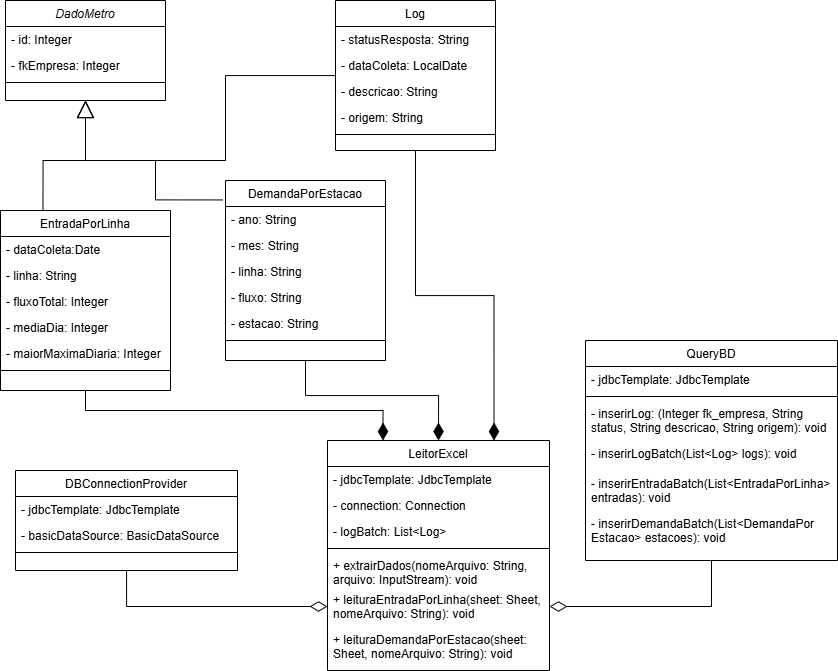

The diagram above was exported from draw.io. Its source (the exported page's mxGraphModel, read from the mxfile embedded in the PNG):
<mxGraphModel dx="1342" dy="734" grid="1" gridSize="10" guides="1" tooltips="1" connect="1" arrows="1" fold="1" page="1" pageScale="1" pageWidth="1169" pageHeight="827" math="0" shadow="0">
  <root>
    <mxCell id="WIyWlLk6GJQsqaUBKTNV-0" />
    <mxCell id="WIyWlLk6GJQsqaUBKTNV-1" parent="WIyWlLk6GJQsqaUBKTNV-0" />
    <mxCell id="zkfFHV4jXpPFQw0GAbJ--0" value="DadoMetro" style="swimlane;fontStyle=2;align=center;verticalAlign=top;childLayout=stackLayout;horizontal=1;startSize=26;horizontalStack=0;resizeParent=1;resizeLast=0;collapsible=1;marginBottom=0;rounded=0;shadow=0;strokeWidth=1;" parent="WIyWlLk6GJQsqaUBKTNV-1" vertex="1">
      <mxGeometry x="40" y="40" width="160" height="100" as="geometry">
        <mxRectangle x="230" y="140" width="160" height="26" as="alternateBounds" />
      </mxGeometry>
    </mxCell>
    <mxCell id="zkfFHV4jXpPFQw0GAbJ--1" value="- id: Integer" style="text;align=left;verticalAlign=top;spacingLeft=4;spacingRight=4;overflow=hidden;rotatable=0;points=[[0,0.5],[1,0.5]];portConstraint=eastwest;" parent="zkfFHV4jXpPFQw0GAbJ--0" vertex="1">
      <mxGeometry y="26" width="160" height="26" as="geometry" />
    </mxCell>
    <mxCell id="zkfFHV4jXpPFQw0GAbJ--2" value="- fkEmpresa: Integer " style="text;align=left;verticalAlign=top;spacingLeft=4;spacingRight=4;overflow=hidden;rotatable=0;points=[[0,0.5],[1,0.5]];portConstraint=eastwest;rounded=0;shadow=0;html=0;" parent="zkfFHV4jXpPFQw0GAbJ--0" vertex="1">
      <mxGeometry y="52" width="160" height="26" as="geometry" />
    </mxCell>
    <mxCell id="zkfFHV4jXpPFQw0GAbJ--4" value="" style="line;html=1;strokeWidth=1;align=left;verticalAlign=middle;spacingTop=-1;spacingLeft=3;spacingRight=3;rotatable=0;labelPosition=right;points=[];portConstraint=eastwest;" parent="zkfFHV4jXpPFQw0GAbJ--0" vertex="1">
      <mxGeometry y="78" width="160" height="8" as="geometry" />
    </mxCell>
    <mxCell id="E6nP4aVr0ODkEAKLFvJ6-62" style="edgeStyle=orthogonalEdgeStyle;rounded=0;orthogonalLoop=1;jettySize=auto;html=1;entryX=0.5;entryY=1;entryDx=0;entryDy=0;endSize=15;endArrow=block;endFill=0;exitX=0.25;exitY=0;exitDx=0;exitDy=0;" edge="1" parent="WIyWlLk6GJQsqaUBKTNV-1" source="zkfFHV4jXpPFQw0GAbJ--6" target="zkfFHV4jXpPFQw0GAbJ--0">
      <mxGeometry relative="1" as="geometry" />
    </mxCell>
    <mxCell id="E6nP4aVr0ODkEAKLFvJ6-68" style="edgeStyle=orthogonalEdgeStyle;rounded=0;orthogonalLoop=1;jettySize=auto;html=1;entryX=0.25;entryY=0;entryDx=0;entryDy=0;exitX=0.5;exitY=1;exitDx=0;exitDy=0;endArrow=diamondThin;endFill=1;endSize=15;" edge="1" parent="WIyWlLk6GJQsqaUBKTNV-1" source="zkfFHV4jXpPFQw0GAbJ--6" target="zkfFHV4jXpPFQw0GAbJ--17">
      <mxGeometry relative="1" as="geometry" />
    </mxCell>
    <mxCell id="zkfFHV4jXpPFQw0GAbJ--6" value="EntradaPorLinha" style="swimlane;fontStyle=0;align=center;verticalAlign=top;childLayout=stackLayout;horizontal=1;startSize=26;horizontalStack=0;resizeParent=1;resizeLast=0;collapsible=1;marginBottom=0;rounded=0;shadow=0;strokeWidth=1;" parent="WIyWlLk6GJQsqaUBKTNV-1" vertex="1">
      <mxGeometry x="35" y="250" width="170" height="180" as="geometry">
        <mxRectangle x="130" y="380" width="160" height="26" as="alternateBounds" />
      </mxGeometry>
    </mxCell>
    <mxCell id="zkfFHV4jXpPFQw0GAbJ--7" value="- dataColeta:Date" style="text;align=left;verticalAlign=top;spacingLeft=4;spacingRight=4;overflow=hidden;rotatable=0;points=[[0,0.5],[1,0.5]];portConstraint=eastwest;" parent="zkfFHV4jXpPFQw0GAbJ--6" vertex="1">
      <mxGeometry y="26" width="170" height="26" as="geometry" />
    </mxCell>
    <mxCell id="zkfFHV4jXpPFQw0GAbJ--8" value="- linha: String" style="text;align=left;verticalAlign=top;spacingLeft=4;spacingRight=4;overflow=hidden;rotatable=0;points=[[0,0.5],[1,0.5]];portConstraint=eastwest;rounded=0;shadow=0;html=0;" parent="zkfFHV4jXpPFQw0GAbJ--6" vertex="1">
      <mxGeometry y="52" width="170" height="26" as="geometry" />
    </mxCell>
    <mxCell id="E6nP4aVr0ODkEAKLFvJ6-23" value="- fluxoTotal: Integer" style="text;align=left;verticalAlign=top;spacingLeft=4;spacingRight=4;overflow=hidden;rotatable=0;points=[[0,0.5],[1,0.5]];portConstraint=eastwest;rounded=0;shadow=0;html=0;" vertex="1" parent="zkfFHV4jXpPFQw0GAbJ--6">
      <mxGeometry y="78" width="170" height="26" as="geometry" />
    </mxCell>
    <mxCell id="E6nP4aVr0ODkEAKLFvJ6-22" value="- mediaDia: Integer" style="text;align=left;verticalAlign=top;spacingLeft=4;spacingRight=4;overflow=hidden;rotatable=0;points=[[0,0.5],[1,0.5]];portConstraint=eastwest;rounded=0;shadow=0;html=0;" vertex="1" parent="zkfFHV4jXpPFQw0GAbJ--6">
      <mxGeometry y="104" width="170" height="26" as="geometry" />
    </mxCell>
    <mxCell id="E6nP4aVr0ODkEAKLFvJ6-21" value="- maiorMaximaDiaria: Integer" style="text;align=left;verticalAlign=top;spacingLeft=4;spacingRight=4;overflow=hidden;rotatable=0;points=[[0,0.5],[1,0.5]];portConstraint=eastwest;rounded=0;shadow=0;html=0;" vertex="1" parent="zkfFHV4jXpPFQw0GAbJ--6">
      <mxGeometry y="130" width="170" height="26" as="geometry" />
    </mxCell>
    <mxCell id="zkfFHV4jXpPFQw0GAbJ--9" value="" style="line;html=1;strokeWidth=1;align=left;verticalAlign=middle;spacingTop=-1;spacingLeft=3;spacingRight=3;rotatable=0;labelPosition=right;points=[];portConstraint=eastwest;" parent="zkfFHV4jXpPFQw0GAbJ--6" vertex="1">
      <mxGeometry y="156" width="170" height="8" as="geometry" />
    </mxCell>
    <mxCell id="E6nP4aVr0ODkEAKLFvJ6-64" style="edgeStyle=orthogonalEdgeStyle;rounded=0;orthogonalLoop=1;jettySize=auto;html=1;entryX=0.5;entryY=1;entryDx=0;entryDy=0;exitX=-0.018;exitY=0.108;exitDx=0;exitDy=0;exitPerimeter=0;endSize=15;endArrow=block;endFill=0;" edge="1" parent="WIyWlLk6GJQsqaUBKTNV-1" source="zkfFHV4jXpPFQw0GAbJ--13" target="zkfFHV4jXpPFQw0GAbJ--0">
      <mxGeometry relative="1" as="geometry">
        <Array as="points">
          <mxPoint x="190" y="239" />
          <mxPoint x="190" y="200" />
          <mxPoint x="120" y="200" />
        </Array>
      </mxGeometry>
    </mxCell>
    <mxCell id="E6nP4aVr0ODkEAKLFvJ6-69" style="edgeStyle=orthogonalEdgeStyle;rounded=0;orthogonalLoop=1;jettySize=auto;html=1;entryX=0.5;entryY=0;entryDx=0;entryDy=0;endArrow=diamondThin;endFill=1;endSize=15;" edge="1" parent="WIyWlLk6GJQsqaUBKTNV-1" source="zkfFHV4jXpPFQw0GAbJ--13" target="zkfFHV4jXpPFQw0GAbJ--17">
      <mxGeometry relative="1" as="geometry" />
    </mxCell>
    <mxCell id="zkfFHV4jXpPFQw0GAbJ--13" value="DemandaPorEstacao" style="swimlane;fontStyle=0;align=center;verticalAlign=top;childLayout=stackLayout;horizontal=1;startSize=26;horizontalStack=0;resizeParent=1;resizeLast=0;collapsible=1;marginBottom=0;rounded=0;shadow=0;strokeWidth=1;" parent="WIyWlLk6GJQsqaUBKTNV-1" vertex="1">
      <mxGeometry x="260" y="220" width="160" height="180" as="geometry">
        <mxRectangle x="340" y="380" width="170" height="26" as="alternateBounds" />
      </mxGeometry>
    </mxCell>
    <mxCell id="zkfFHV4jXpPFQw0GAbJ--14" value="- ano: String" style="text;align=left;verticalAlign=top;spacingLeft=4;spacingRight=4;overflow=hidden;rotatable=0;points=[[0,0.5],[1,0.5]];portConstraint=eastwest;" parent="zkfFHV4jXpPFQw0GAbJ--13" vertex="1">
      <mxGeometry y="26" width="160" height="26" as="geometry" />
    </mxCell>
    <mxCell id="E6nP4aVr0ODkEAKLFvJ6-24" value="- mes: String" style="text;align=left;verticalAlign=top;spacingLeft=4;spacingRight=4;overflow=hidden;rotatable=0;points=[[0,0.5],[1,0.5]];portConstraint=eastwest;" vertex="1" parent="zkfFHV4jXpPFQw0GAbJ--13">
      <mxGeometry y="52" width="160" height="26" as="geometry" />
    </mxCell>
    <mxCell id="E6nP4aVr0ODkEAKLFvJ6-25" value="- linha: String" style="text;align=left;verticalAlign=top;spacingLeft=4;spacingRight=4;overflow=hidden;rotatable=0;points=[[0,0.5],[1,0.5]];portConstraint=eastwest;" vertex="1" parent="zkfFHV4jXpPFQw0GAbJ--13">
      <mxGeometry y="78" width="160" height="26" as="geometry" />
    </mxCell>
    <mxCell id="E6nP4aVr0ODkEAKLFvJ6-26" value="- fluxo: String" style="text;align=left;verticalAlign=top;spacingLeft=4;spacingRight=4;overflow=hidden;rotatable=0;points=[[0,0.5],[1,0.5]];portConstraint=eastwest;" vertex="1" parent="zkfFHV4jXpPFQw0GAbJ--13">
      <mxGeometry y="104" width="160" height="26" as="geometry" />
    </mxCell>
    <mxCell id="E6nP4aVr0ODkEAKLFvJ6-27" value="- estacao: String" style="text;align=left;verticalAlign=top;spacingLeft=4;spacingRight=4;overflow=hidden;rotatable=0;points=[[0,0.5],[1,0.5]];portConstraint=eastwest;" vertex="1" parent="zkfFHV4jXpPFQw0GAbJ--13">
      <mxGeometry y="130" width="160" height="26" as="geometry" />
    </mxCell>
    <mxCell id="zkfFHV4jXpPFQw0GAbJ--15" value="" style="line;html=1;strokeWidth=1;align=left;verticalAlign=middle;spacingTop=-1;spacingLeft=3;spacingRight=3;rotatable=0;labelPosition=right;points=[];portConstraint=eastwest;" parent="zkfFHV4jXpPFQw0GAbJ--13" vertex="1">
      <mxGeometry y="156" width="160" height="8" as="geometry" />
    </mxCell>
    <mxCell id="zkfFHV4jXpPFQw0GAbJ--17" value="LeitorExcel" style="swimlane;fontStyle=0;align=center;verticalAlign=top;childLayout=stackLayout;horizontal=1;startSize=26;horizontalStack=0;resizeParent=1;resizeLast=0;collapsible=1;marginBottom=0;rounded=0;shadow=0;strokeWidth=1;" parent="WIyWlLk6GJQsqaUBKTNV-1" vertex="1">
      <mxGeometry x="362" y="480" width="222" height="230" as="geometry">
        <mxRectangle x="550" y="140" width="160" height="26" as="alternateBounds" />
      </mxGeometry>
    </mxCell>
    <mxCell id="zkfFHV4jXpPFQw0GAbJ--18" value="- jdbcTemplate: JdbcTemplate" style="text;align=left;verticalAlign=top;spacingLeft=4;spacingRight=4;overflow=hidden;rotatable=0;points=[[0,0.5],[1,0.5]];portConstraint=eastwest;" parent="zkfFHV4jXpPFQw0GAbJ--17" vertex="1">
      <mxGeometry y="26" width="222" height="26" as="geometry" />
    </mxCell>
    <mxCell id="zkfFHV4jXpPFQw0GAbJ--19" value="- connection: Connection" style="text;align=left;verticalAlign=top;spacingLeft=4;spacingRight=4;overflow=hidden;rotatable=0;points=[[0,0.5],[1,0.5]];portConstraint=eastwest;rounded=0;shadow=0;html=0;" parent="zkfFHV4jXpPFQw0GAbJ--17" vertex="1">
      <mxGeometry y="52" width="222" height="26" as="geometry" />
    </mxCell>
    <mxCell id="E6nP4aVr0ODkEAKLFvJ6-19" value="- logBatch: List&lt;Log&gt;" style="text;align=left;verticalAlign=top;spacingLeft=4;spacingRight=4;overflow=hidden;rotatable=0;points=[[0,0.5],[1,0.5]];portConstraint=eastwest;rounded=0;shadow=0;html=0;" vertex="1" parent="zkfFHV4jXpPFQw0GAbJ--17">
      <mxGeometry y="78" width="222" height="26" as="geometry" />
    </mxCell>
    <mxCell id="zkfFHV4jXpPFQw0GAbJ--23" value="" style="line;html=1;strokeWidth=1;align=left;verticalAlign=middle;spacingTop=-1;spacingLeft=3;spacingRight=3;rotatable=0;labelPosition=right;points=[];portConstraint=eastwest;" parent="zkfFHV4jXpPFQw0GAbJ--17" vertex="1">
      <mxGeometry y="104" width="222" height="8" as="geometry" />
    </mxCell>
    <mxCell id="zkfFHV4jXpPFQw0GAbJ--24" value="+ extrairDados(nomeArquivo: String, &#10;arquivo: InputStream): void" style="text;align=left;verticalAlign=top;spacingLeft=4;spacingRight=4;overflow=hidden;rotatable=0;points=[[0,0.5],[1,0.5]];portConstraint=eastwest;" parent="zkfFHV4jXpPFQw0GAbJ--17" vertex="1">
      <mxGeometry y="112" width="222" height="34" as="geometry" />
    </mxCell>
    <mxCell id="zkfFHV4jXpPFQw0GAbJ--25" value="+ leituraEntradaPorLinha(sheet: Sheet, &#10;nomeArquivo: String): void" style="text;align=left;verticalAlign=top;spacingLeft=4;spacingRight=4;overflow=hidden;rotatable=0;points=[[0,0.5],[1,0.5]];portConstraint=eastwest;" parent="zkfFHV4jXpPFQw0GAbJ--17" vertex="1">
      <mxGeometry y="146" width="222" height="40" as="geometry" />
    </mxCell>
    <mxCell id="E6nP4aVr0ODkEAKLFvJ6-18" value="+ leituraDemandaPorEstacao(sheet: &#10;Sheet, nomeArquivo: String): void" style="text;align=left;verticalAlign=top;spacingLeft=4;spacingRight=4;overflow=hidden;rotatable=0;points=[[0,0.5],[1,0.5]];portConstraint=eastwest;" vertex="1" parent="zkfFHV4jXpPFQw0GAbJ--17">
      <mxGeometry y="186" width="222" height="40" as="geometry" />
    </mxCell>
    <mxCell id="E6nP4aVr0ODkEAKLFvJ6-73" style="edgeStyle=orthogonalEdgeStyle;rounded=0;orthogonalLoop=1;jettySize=auto;html=1;entryX=0;entryY=0.5;entryDx=0;entryDy=0;endArrow=diamondThin;endFill=0;endSize=15;" edge="1" parent="WIyWlLk6GJQsqaUBKTNV-1" source="E6nP4aVr0ODkEAKLFvJ6-9" target="zkfFHV4jXpPFQw0GAbJ--25">
      <mxGeometry relative="1" as="geometry" />
    </mxCell>
    <mxCell id="E6nP4aVr0ODkEAKLFvJ6-9" value="DBConnectionProvider" style="swimlane;fontStyle=0;align=center;verticalAlign=top;childLayout=stackLayout;horizontal=1;startSize=26;horizontalStack=0;resizeParent=1;resizeLast=0;collapsible=1;marginBottom=0;rounded=0;shadow=0;strokeWidth=1;" vertex="1" parent="WIyWlLk6GJQsqaUBKTNV-1">
      <mxGeometry x="50" y="510" width="222" height="100" as="geometry">
        <mxRectangle x="550" y="140" width="160" height="26" as="alternateBounds" />
      </mxGeometry>
    </mxCell>
    <mxCell id="E6nP4aVr0ODkEAKLFvJ6-36" value="- jdbcTemplate: JdbcTemplate" style="text;align=left;verticalAlign=top;spacingLeft=4;spacingRight=4;overflow=hidden;rotatable=0;points=[[0,0.5],[1,0.5]];portConstraint=eastwest;" vertex="1" parent="E6nP4aVr0ODkEAKLFvJ6-9">
      <mxGeometry y="26" width="222" height="26" as="geometry" />
    </mxCell>
    <mxCell id="E6nP4aVr0ODkEAKLFvJ6-11" value="- basicDataSource: BasicDataSource" style="text;align=left;verticalAlign=top;spacingLeft=4;spacingRight=4;overflow=hidden;rotatable=0;points=[[0,0.5],[1,0.5]];portConstraint=eastwest;rounded=0;shadow=0;html=0;" vertex="1" parent="E6nP4aVr0ODkEAKLFvJ6-9">
      <mxGeometry y="52" width="222" height="26" as="geometry" />
    </mxCell>
    <mxCell id="E6nP4aVr0ODkEAKLFvJ6-15" value="" style="line;html=1;strokeWidth=1;align=left;verticalAlign=middle;spacingTop=-1;spacingLeft=3;spacingRight=3;rotatable=0;labelPosition=right;points=[];portConstraint=eastwest;" vertex="1" parent="E6nP4aVr0ODkEAKLFvJ6-9">
      <mxGeometry y="78" width="222" height="8" as="geometry" />
    </mxCell>
    <mxCell id="E6nP4aVr0ODkEAKLFvJ6-63" style="edgeStyle=orthogonalEdgeStyle;rounded=0;orthogonalLoop=1;jettySize=auto;html=1;entryX=0.5;entryY=1;entryDx=0;entryDy=0;endArrow=block;endFill=0;endSize=15;" edge="1" parent="WIyWlLk6GJQsqaUBKTNV-1" source="E6nP4aVr0ODkEAKLFvJ6-28" target="zkfFHV4jXpPFQw0GAbJ--0">
      <mxGeometry relative="1" as="geometry">
        <Array as="points">
          <mxPoint x="260" y="115" />
          <mxPoint x="260" y="200" />
          <mxPoint x="120" y="200" />
        </Array>
      </mxGeometry>
    </mxCell>
    <mxCell id="E6nP4aVr0ODkEAKLFvJ6-70" style="edgeStyle=orthogonalEdgeStyle;rounded=0;orthogonalLoop=1;jettySize=auto;html=1;entryX=0.75;entryY=0;entryDx=0;entryDy=0;endArrow=diamondThin;endFill=1;endSize=15;" edge="1" parent="WIyWlLk6GJQsqaUBKTNV-1" source="E6nP4aVr0ODkEAKLFvJ6-28" target="zkfFHV4jXpPFQw0GAbJ--17">
      <mxGeometry relative="1" as="geometry">
        <Array as="points">
          <mxPoint x="450" y="335" />
          <mxPoint x="528" y="335" />
        </Array>
      </mxGeometry>
    </mxCell>
    <mxCell id="E6nP4aVr0ODkEAKLFvJ6-28" value="Log" style="swimlane;fontStyle=0;align=center;verticalAlign=top;childLayout=stackLayout;horizontal=1;startSize=26;horizontalStack=0;resizeParent=1;resizeLast=0;collapsible=1;marginBottom=0;rounded=0;shadow=0;strokeWidth=1;" vertex="1" parent="WIyWlLk6GJQsqaUBKTNV-1">
      <mxGeometry x="370" y="40" width="160" height="150" as="geometry">
        <mxRectangle x="340" y="380" width="170" height="26" as="alternateBounds" />
      </mxGeometry>
    </mxCell>
    <mxCell id="E6nP4aVr0ODkEAKLFvJ6-29" value="- statusResposta: String" style="text;align=left;verticalAlign=top;spacingLeft=4;spacingRight=4;overflow=hidden;rotatable=0;points=[[0,0.5],[1,0.5]];portConstraint=eastwest;" vertex="1" parent="E6nP4aVr0ODkEAKLFvJ6-28">
      <mxGeometry y="26" width="160" height="26" as="geometry" />
    </mxCell>
    <mxCell id="E6nP4aVr0ODkEAKLFvJ6-30" value="- dataColeta: LocalDate" style="text;align=left;verticalAlign=top;spacingLeft=4;spacingRight=4;overflow=hidden;rotatable=0;points=[[0,0.5],[1,0.5]];portConstraint=eastwest;" vertex="1" parent="E6nP4aVr0ODkEAKLFvJ6-28">
      <mxGeometry y="52" width="160" height="26" as="geometry" />
    </mxCell>
    <mxCell id="E6nP4aVr0ODkEAKLFvJ6-31" value="- descricao: String" style="text;align=left;verticalAlign=top;spacingLeft=4;spacingRight=4;overflow=hidden;rotatable=0;points=[[0,0.5],[1,0.5]];portConstraint=eastwest;" vertex="1" parent="E6nP4aVr0ODkEAKLFvJ6-28">
      <mxGeometry y="78" width="160" height="26" as="geometry" />
    </mxCell>
    <mxCell id="E6nP4aVr0ODkEAKLFvJ6-32" value="- origem: String" style="text;align=left;verticalAlign=top;spacingLeft=4;spacingRight=4;overflow=hidden;rotatable=0;points=[[0,0.5],[1,0.5]];portConstraint=eastwest;" vertex="1" parent="E6nP4aVr0ODkEAKLFvJ6-28">
      <mxGeometry y="104" width="160" height="26" as="geometry" />
    </mxCell>
    <mxCell id="E6nP4aVr0ODkEAKLFvJ6-34" value="" style="line;html=1;strokeWidth=1;align=left;verticalAlign=middle;spacingTop=-1;spacingLeft=3;spacingRight=3;rotatable=0;labelPosition=right;points=[];portConstraint=eastwest;" vertex="1" parent="E6nP4aVr0ODkEAKLFvJ6-28">
      <mxGeometry y="130" width="160" height="8" as="geometry" />
    </mxCell>
    <mxCell id="E6nP4aVr0ODkEAKLFvJ6-71" style="edgeStyle=orthogonalEdgeStyle;rounded=0;orthogonalLoop=1;jettySize=auto;html=1;entryX=1;entryY=0.5;entryDx=0;entryDy=0;endSize=15;endArrow=diamondThin;endFill=0;" edge="1" parent="WIyWlLk6GJQsqaUBKTNV-1" source="E6nP4aVr0ODkEAKLFvJ6-37" target="zkfFHV4jXpPFQw0GAbJ--25">
      <mxGeometry relative="1" as="geometry" />
    </mxCell>
    <mxCell id="E6nP4aVr0ODkEAKLFvJ6-37" value="QueryBD" style="swimlane;fontStyle=0;align=center;verticalAlign=top;childLayout=stackLayout;horizontal=1;startSize=26;horizontalStack=0;resizeParent=1;resizeLast=0;collapsible=1;marginBottom=0;rounded=0;shadow=0;strokeWidth=1;" vertex="1" parent="WIyWlLk6GJQsqaUBKTNV-1">
      <mxGeometry x="620" y="380" width="252" height="220" as="geometry">
        <mxRectangle x="550" y="140" width="160" height="26" as="alternateBounds" />
      </mxGeometry>
    </mxCell>
    <mxCell id="E6nP4aVr0ODkEAKLFvJ6-38" value="- jdbcTemplate: JdbcTemplate" style="text;align=left;verticalAlign=top;spacingLeft=4;spacingRight=4;overflow=hidden;rotatable=0;points=[[0,0.5],[1,0.5]];portConstraint=eastwest;" vertex="1" parent="E6nP4aVr0ODkEAKLFvJ6-37">
      <mxGeometry y="26" width="252" height="26" as="geometry" />
    </mxCell>
    <mxCell id="E6nP4aVr0ODkEAKLFvJ6-40" value="" style="line;html=1;strokeWidth=1;align=left;verticalAlign=middle;spacingTop=-1;spacingLeft=3;spacingRight=3;rotatable=0;labelPosition=right;points=[];portConstraint=eastwest;" vertex="1" parent="E6nP4aVr0ODkEAKLFvJ6-37">
      <mxGeometry y="52" width="252" height="8" as="geometry" />
    </mxCell>
    <mxCell id="E6nP4aVr0ODkEAKLFvJ6-39" value="- inserirLog: (Integer fk_empresa, String &#10;status, String descricao, String origem): void" style="text;align=left;verticalAlign=top;spacingLeft=4;spacingRight=4;overflow=hidden;rotatable=0;points=[[0,0.5],[1,0.5]];portConstraint=eastwest;rounded=0;shadow=0;html=0;" vertex="1" parent="E6nP4aVr0ODkEAKLFvJ6-37">
      <mxGeometry y="60" width="252" height="40" as="geometry" />
    </mxCell>
    <mxCell id="E6nP4aVr0ODkEAKLFvJ6-41" value="- inserirLogBatch(List&lt;Log&gt; logs): void" style="text;align=left;verticalAlign=top;spacingLeft=4;spacingRight=4;overflow=hidden;rotatable=0;points=[[0,0.5],[1,0.5]];portConstraint=eastwest;rounded=0;shadow=0;html=0;" vertex="1" parent="E6nP4aVr0ODkEAKLFvJ6-37">
      <mxGeometry y="100" width="252" height="30" as="geometry" />
    </mxCell>
    <mxCell id="E6nP4aVr0ODkEAKLFvJ6-47" value="- inserirEntradaBatch(List&lt;EntradaPorLinha&gt; &#10;entradas): void" style="text;align=left;verticalAlign=top;spacingLeft=4;spacingRight=4;overflow=hidden;rotatable=0;points=[[0,0.5],[1,0.5]];portConstraint=eastwest;rounded=0;shadow=0;html=0;" vertex="1" parent="E6nP4aVr0ODkEAKLFvJ6-37">
      <mxGeometry y="130" width="252" height="40" as="geometry" />
    </mxCell>
    <mxCell id="E6nP4aVr0ODkEAKLFvJ6-48" value="- inserirDemandaBatch(List&lt;DemandaPor&#10;Estacao&gt; estacoes): void" style="text;align=left;verticalAlign=top;spacingLeft=4;spacingRight=4;overflow=hidden;rotatable=0;points=[[0,0.5],[1,0.5]];portConstraint=eastwest;rounded=0;shadow=0;html=0;" vertex="1" parent="E6nP4aVr0ODkEAKLFvJ6-37">
      <mxGeometry y="170" width="252" height="40" as="geometry" />
    </mxCell>
  </root>
</mxGraphModel>